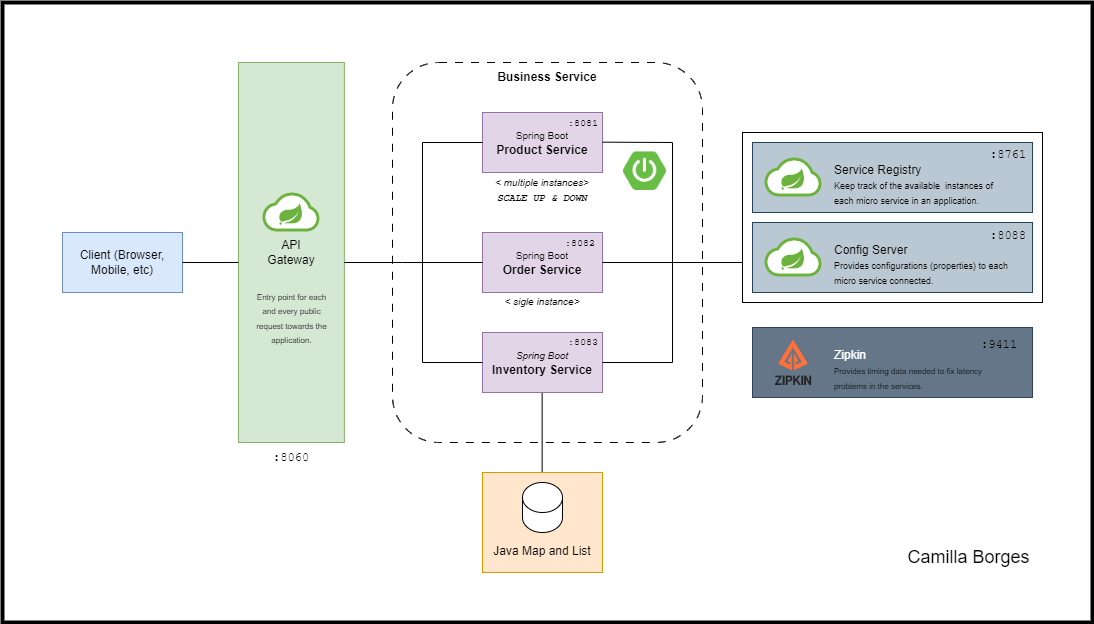

The diagram above was exported from draw.io. Its source (the exported page's mxGraphModel, read from the mxfile embedded in the PNG):
<mxGraphModel dx="2074" dy="1927" grid="1" gridSize="10" guides="1" tooltips="1" connect="1" arrows="1" fold="1" page="1" pageScale="1" pageWidth="827" pageHeight="1169" math="0" shadow="0">
  <root>
    <mxCell id="0" />
    <mxCell id="1" parent="0" />
    <mxCell id="s6QjxJ0AQ4HvvqiZi49K-3" value="" style="group" vertex="1" connectable="0" parent="1">
      <mxGeometry x="480" y="-450" width="1090" height="620" as="geometry" />
    </mxCell>
    <mxCell id="s6QjxJ0AQ4HvvqiZi49K-1" value="" style="rounded=0;whiteSpace=wrap;html=1;strokeWidth=4;movable=0;resizable=0;rotatable=0;deletable=0;editable=0;locked=1;connectable=0;" vertex="1" parent="s6QjxJ0AQ4HvvqiZi49K-3">
      <mxGeometry width="1090" height="620" as="geometry" />
    </mxCell>
    <mxCell id="ro8oL19yfvUdxwA7wSXU-46" value="" style="rounded=1;whiteSpace=wrap;html=1;fillColor=none;dashed=1;dashPattern=8 8;" parent="s6QjxJ0AQ4HvvqiZi49K-3" vertex="1">
      <mxGeometry x="390" y="60" width="310" height="380" as="geometry" />
    </mxCell>
    <mxCell id="ro8oL19yfvUdxwA7wSXU-2" value="Client (Browser, Mobile, etc)" style="rounded=0;whiteSpace=wrap;html=1;fillColor=#dae8fc;strokeColor=#6c8ebf;" parent="s6QjxJ0AQ4HvvqiZi49K-3" vertex="1">
      <mxGeometry x="60" y="230" width="120" height="60" as="geometry" />
    </mxCell>
    <mxCell id="ro8oL19yfvUdxwA7wSXU-3" value="API&lt;br&gt;Gateway" style="whiteSpace=wrap;html=1;rounded=0;fillColor=#d5e8d4;strokeColor=#82b366;" parent="s6QjxJ0AQ4HvvqiZi49K-3" vertex="1">
      <mxGeometry x="236" y="60" width="105.88" height="380" as="geometry" />
    </mxCell>
    <mxCell id="ro8oL19yfvUdxwA7wSXU-4" value="" style="edgeStyle=orthogonalEdgeStyle;rounded=0;orthogonalLoop=1;jettySize=auto;html=1;endArrow=none;endFill=0;" parent="s6QjxJ0AQ4HvvqiZi49K-3" source="ro8oL19yfvUdxwA7wSXU-2" target="ro8oL19yfvUdxwA7wSXU-3" edge="1">
      <mxGeometry relative="1" as="geometry">
        <Array as="points">
          <mxPoint x="240" y="260" />
          <mxPoint x="240" y="260" />
        </Array>
      </mxGeometry>
    </mxCell>
    <mxCell id="ro8oL19yfvUdxwA7wSXU-12" value="" style="shape=image;verticalLabelPosition=bottom;labelBackgroundColor=default;verticalAlign=top;aspect=fixed;imageAspect=0;image=https://avatars.githubusercontent.com/u/7815877?s=200&amp;v=4;" parent="s6QjxJ0AQ4HvvqiZi49K-3" vertex="1">
      <mxGeometry x="258.94000000000005" y="180" width="60" height="60" as="geometry" />
    </mxCell>
    <mxCell id="ro8oL19yfvUdxwA7wSXU-13" value="&lt;font style=&quot;font-size: 10px;&quot;&gt;Spring Boot&lt;/font&gt;&lt;br style=&quot;border-color: var(--border-color);&quot;&gt;&lt;b&gt;Order Service&lt;/b&gt;" style="whiteSpace=wrap;html=1;rounded=0;fillColor=#e1d5e7;strokeColor=#9673a6;" parent="s6QjxJ0AQ4HvvqiZi49K-3" vertex="1">
      <mxGeometry x="479.9999999999999" y="230" width="120" height="60" as="geometry" />
    </mxCell>
    <mxCell id="ro8oL19yfvUdxwA7wSXU-30" value="" style="edgeStyle=orthogonalEdgeStyle;rounded=0;orthogonalLoop=1;jettySize=auto;html=1;endArrow=none;endFill=0;" parent="s6QjxJ0AQ4HvvqiZi49K-3" source="ro8oL19yfvUdxwA7wSXU-3" target="ro8oL19yfvUdxwA7wSXU-13" edge="1">
      <mxGeometry relative="1" as="geometry">
        <Array as="points">
          <mxPoint x="400" y="260" />
          <mxPoint x="400" y="260" />
        </Array>
      </mxGeometry>
    </mxCell>
    <mxCell id="ro8oL19yfvUdxwA7wSXU-15" value="&lt;font style=&quot;border-color: var(--border-color); font-size: 10px;&quot;&gt;Spring Boot&lt;/font&gt;&lt;br style=&quot;border-color: var(--border-color);&quot;&gt;&lt;b style=&quot;border-color: var(--border-color);&quot;&gt;Product Service&lt;/b&gt;" style="whiteSpace=wrap;html=1;rounded=0;fillColor=#e1d5e7;strokeColor=#9673a6;" parent="s6QjxJ0AQ4HvvqiZi49K-3" vertex="1">
      <mxGeometry x="479.9999999999999" y="110" width="120" height="60" as="geometry" />
    </mxCell>
    <mxCell id="ro8oL19yfvUdxwA7wSXU-19" value="" style="endArrow=none;html=1;rounded=0;entryX=0;entryY=0.5;entryDx=0;entryDy=0;" parent="s6QjxJ0AQ4HvvqiZi49K-3" target="ro8oL19yfvUdxwA7wSXU-15" edge="1">
      <mxGeometry width="50" height="50" relative="1" as="geometry">
        <mxPoint x="420" y="140" as="sourcePoint" />
        <mxPoint x="450" y="150" as="targetPoint" />
      </mxGeometry>
    </mxCell>
    <mxCell id="ro8oL19yfvUdxwA7wSXU-20" value="" style="endArrow=none;html=1;rounded=0;" parent="s6QjxJ0AQ4HvvqiZi49K-3" edge="1">
      <mxGeometry width="50" height="50" relative="1" as="geometry">
        <mxPoint x="420" y="360" as="sourcePoint" />
        <mxPoint x="420" y="140" as="targetPoint" />
      </mxGeometry>
    </mxCell>
    <mxCell id="ro8oL19yfvUdxwA7wSXU-54" value="" style="edgeStyle=orthogonalEdgeStyle;rounded=0;orthogonalLoop=1;jettySize=auto;html=1;endArrow=none;endFill=0;" parent="s6QjxJ0AQ4HvvqiZi49K-3" edge="1">
      <mxGeometry relative="1" as="geometry">
        <mxPoint x="539.66" y="390" as="sourcePoint" />
        <mxPoint x="539.66" y="470.0000000000002" as="targetPoint" />
      </mxGeometry>
    </mxCell>
    <mxCell id="ro8oL19yfvUdxwA7wSXU-23" value="&lt;font style=&quot;font-size: 10px;&quot;&gt;&lt;i&gt;Spring Boot&lt;/i&gt;&lt;/font&gt;&lt;br style=&quot;border-color: var(--border-color);&quot;&gt;&lt;b&gt;Inventory Service&lt;/b&gt;" style="whiteSpace=wrap;html=1;rounded=0;fillColor=#e1d5e7;strokeColor=#9673a6;" parent="s6QjxJ0AQ4HvvqiZi49K-3" vertex="1">
      <mxGeometry x="479.9999999999999" y="330" width="120" height="60" as="geometry" />
    </mxCell>
    <mxCell id="ro8oL19yfvUdxwA7wSXU-27" value="&lt;font style=&quot;font-size: 10px;&quot;&gt;&lt;i&gt;&amp;lt; multiple instances&amp;gt;&lt;/i&gt;&lt;/font&gt;" style="text;html=1;strokeColor=none;fillColor=none;align=center;verticalAlign=middle;whiteSpace=wrap;rounded=0;" parent="s6QjxJ0AQ4HvvqiZi49K-3" vertex="1">
      <mxGeometry x="475" y="165" width="130" height="30" as="geometry" />
    </mxCell>
    <mxCell id="ro8oL19yfvUdxwA7wSXU-29" value="" style="endArrow=none;html=1;rounded=0;exitX=0;exitY=0.5;exitDx=0;exitDy=0;" parent="s6QjxJ0AQ4HvvqiZi49K-3" source="ro8oL19yfvUdxwA7wSXU-23" edge="1">
      <mxGeometry width="50" height="50" relative="1" as="geometry">
        <mxPoint x="130" y="210" as="sourcePoint" />
        <mxPoint x="420" y="360" as="targetPoint" />
      </mxGeometry>
    </mxCell>
    <mxCell id="ro8oL19yfvUdxwA7wSXU-31" value="" style="endArrow=none;html=1;rounded=0;" parent="s6QjxJ0AQ4HvvqiZi49K-3" edge="1">
      <mxGeometry width="50" height="50" relative="1" as="geometry">
        <mxPoint x="670" y="360" as="sourcePoint" />
        <mxPoint x="670" y="140" as="targetPoint" />
      </mxGeometry>
    </mxCell>
    <mxCell id="ro8oL19yfvUdxwA7wSXU-32" value="" style="edgeStyle=orthogonalEdgeStyle;rounded=0;orthogonalLoop=1;jettySize=auto;html=1;endArrow=none;endFill=0;" parent="s6QjxJ0AQ4HvvqiZi49K-3" edge="1">
      <mxGeometry relative="1" as="geometry">
        <mxPoint x="600" y="260" as="sourcePoint" />
        <mxPoint x="670" y="260" as="targetPoint" />
      </mxGeometry>
    </mxCell>
    <mxCell id="ro8oL19yfvUdxwA7wSXU-33" value="" style="endArrow=none;html=1;rounded=0;exitX=0;exitY=0.5;exitDx=0;exitDy=0;entryX=1;entryY=0.5;entryDx=0;entryDy=0;" parent="s6QjxJ0AQ4HvvqiZi49K-3" edge="1" target="ro8oL19yfvUdxwA7wSXU-23">
      <mxGeometry width="50" height="50" relative="1" as="geometry">
        <mxPoint x="670" y="360" as="sourcePoint" />
        <mxPoint x="610" y="360" as="targetPoint" />
      </mxGeometry>
    </mxCell>
    <mxCell id="ro8oL19yfvUdxwA7wSXU-34" value="" style="endArrow=none;html=1;rounded=0;" parent="s6QjxJ0AQ4HvvqiZi49K-3" edge="1">
      <mxGeometry width="50" height="50" relative="1" as="geometry">
        <mxPoint x="600" y="139.66000000000003" as="sourcePoint" />
        <mxPoint x="670" y="140" as="targetPoint" />
      </mxGeometry>
    </mxCell>
    <mxCell id="ro8oL19yfvUdxwA7wSXU-35" value="&lt;font style=&quot;font-size: 10px;&quot;&gt;&lt;i&gt;&amp;lt; sigle instance&amp;gt;&lt;/i&gt;&lt;/font&gt;" style="text;html=1;strokeColor=none;fillColor=none;align=center;verticalAlign=middle;whiteSpace=wrap;rounded=0;" parent="s6QjxJ0AQ4HvvqiZi49K-3" vertex="1">
      <mxGeometry x="475" y="286" width="130" height="25" as="geometry" />
    </mxCell>
    <mxCell id="ro8oL19yfvUdxwA7wSXU-36" value="" style="whiteSpace=wrap;html=1;rounded=0;fillColor=none;" parent="s6QjxJ0AQ4HvvqiZi49K-3" vertex="1">
      <mxGeometry x="740" y="130" width="300" height="170" as="geometry" />
    </mxCell>
    <mxCell id="ro8oL19yfvUdxwA7wSXU-38" value="" style="edgeStyle=orthogonalEdgeStyle;rounded=0;orthogonalLoop=1;jettySize=auto;html=1;endArrow=none;endFill=0;" parent="s6QjxJ0AQ4HvvqiZi49K-3" edge="1">
      <mxGeometry relative="1" as="geometry">
        <mxPoint x="670" y="260" as="sourcePoint" />
        <mxPoint x="740" y="260" as="targetPoint" />
      </mxGeometry>
    </mxCell>
    <mxCell id="ro8oL19yfvUdxwA7wSXU-39" value="&lt;span style=&quot;white-space: pre;&quot;&gt;&#09;&lt;/span&gt;&lt;span style=&quot;white-space: pre;&quot;&gt;&#09;&lt;/span&gt;&lt;span style=&quot;white-space: pre;&quot;&gt;&#09;&lt;/span&gt;Service Registry&lt;br&gt;&lt;span style=&quot;white-space: pre;&quot;&gt;&#09;&lt;/span&gt;&lt;span style=&quot;white-space: pre;&quot;&gt;&#09;&lt;/span&gt;&lt;span style=&quot;white-space: pre;&quot;&gt;&#09;&lt;/span&gt;" style="rounded=0;whiteSpace=wrap;html=1;align=left;fillColor=#bac8d3;strokeColor=#23445d;" parent="s6QjxJ0AQ4HvvqiZi49K-3" vertex="1">
      <mxGeometry x="750" y="140" width="280" height="70" as="geometry" />
    </mxCell>
    <mxCell id="ro8oL19yfvUdxwA7wSXU-37" value="" style="shape=image;verticalLabelPosition=bottom;labelBackgroundColor=default;verticalAlign=top;aspect=fixed;imageAspect=0;image=https://avatars.githubusercontent.com/u/7815877?s=200&amp;v=4;" parent="s6QjxJ0AQ4HvvqiZi49K-3" vertex="1">
      <mxGeometry x="761" y="145" width="60" height="60" as="geometry" />
    </mxCell>
    <mxCell id="ro8oL19yfvUdxwA7wSXU-40" value="" style="shape=image;verticalLabelPosition=bottom;labelBackgroundColor=default;verticalAlign=top;aspect=fixed;imageAspect=0;image=https://images.ctfassets.net/gt6dp23g0g38/5DqlQtFKecFlkqQ8YGDT2p/aa945b648f44dd872e9a1b89f7d203ef/springboot.png;" parent="s6QjxJ0AQ4HvvqiZi49K-3" vertex="1">
      <mxGeometry x="621" y="149.42000000000002" width="43" height="38.58" as="geometry" />
    </mxCell>
    <mxCell id="ro8oL19yfvUdxwA7wSXU-41" value="&lt;font style=&quot;font-size: 9px;&quot;&gt;Keep track of the available&amp;nbsp;&amp;nbsp;instances of &lt;br&gt;each micro service in an application.&lt;/font&gt;" style="text;html=1;align=left;verticalAlign=middle;resizable=0;points=[];autosize=1;strokeColor=none;fillColor=none;" parent="s6QjxJ0AQ4HvvqiZi49K-3" vertex="1">
      <mxGeometry x="830" y="170" width="180" height="40" as="geometry" />
    </mxCell>
    <mxCell id="ro8oL19yfvUdxwA7wSXU-43" value="&lt;span style=&quot;white-space: pre;&quot;&gt;&#09;&lt;/span&gt;&lt;span style=&quot;white-space: pre;&quot;&gt;&#09;&lt;/span&gt;&lt;span style=&quot;white-space: pre;&quot;&gt;&#09;&lt;/span&gt;Config Server&lt;br&gt;&lt;span style=&quot;white-space: pre;&quot;&gt;&#09;&lt;/span&gt;&lt;span style=&quot;white-space: pre;&quot;&gt;&#09;&lt;/span&gt;&lt;span style=&quot;white-space: pre;&quot;&gt;&#09;&lt;/span&gt;" style="rounded=0;whiteSpace=wrap;html=1;align=left;fillColor=#bac8d3;strokeColor=#23445d;" parent="s6QjxJ0AQ4HvvqiZi49K-3" vertex="1">
      <mxGeometry x="750" y="220" width="280" height="70" as="geometry" />
    </mxCell>
    <mxCell id="ro8oL19yfvUdxwA7wSXU-44" value="" style="shape=image;verticalLabelPosition=bottom;labelBackgroundColor=default;verticalAlign=top;aspect=fixed;imageAspect=0;image=https://avatars.githubusercontent.com/u/7815877?s=200&amp;v=4;" parent="s6QjxJ0AQ4HvvqiZi49K-3" vertex="1">
      <mxGeometry x="761" y="225" width="60" height="60" as="geometry" />
    </mxCell>
    <mxCell id="ro8oL19yfvUdxwA7wSXU-45" value="&lt;font style=&quot;font-size: 9px;&quot;&gt;Provides configurations (properties) to each&lt;br&gt;micro&amp;nbsp;service connected.&lt;/font&gt;" style="text;html=1;align=left;verticalAlign=middle;resizable=0;points=[];autosize=1;strokeColor=none;fillColor=none;" parent="s6QjxJ0AQ4HvvqiZi49K-3" vertex="1">
      <mxGeometry x="830" y="250" width="200" height="40" as="geometry" />
    </mxCell>
    <mxCell id="ro8oL19yfvUdxwA7wSXU-47" value="Business Service" style="text;html=1;strokeColor=none;fillColor=none;align=center;verticalAlign=middle;whiteSpace=wrap;rounded=0;fontStyle=1" parent="s6QjxJ0AQ4HvvqiZi49K-3" vertex="1">
      <mxGeometry x="480" y="60" width="130" height="30" as="geometry" />
    </mxCell>
    <mxCell id="ro8oL19yfvUdxwA7wSXU-51" value="&lt;font face=&quot;Courier New&quot; style=&quot;font-size: 10px;&quot;&gt;&lt;i&gt;&lt;b&gt;SCALE UP &amp;amp; DOWN&lt;/b&gt;&lt;/i&gt;&lt;/font&gt;" style="text;html=1;strokeColor=none;fillColor=none;align=center;verticalAlign=middle;whiteSpace=wrap;rounded=0;" parent="s6QjxJ0AQ4HvvqiZi49K-3" vertex="1">
      <mxGeometry x="475" y="180" width="130" height="30" as="geometry" />
    </mxCell>
    <mxCell id="ro8oL19yfvUdxwA7wSXU-52" value="&lt;font style=&quot;font-size: 8px;&quot;&gt;Entry point for each&lt;br&gt;and every public&lt;br&gt;request towards the&lt;br&gt;application.&lt;/font&gt;" style="text;html=1;align=center;verticalAlign=middle;resizable=0;points=[];autosize=1;strokeColor=none;fillColor=none;" parent="s6QjxJ0AQ4HvvqiZi49K-3" vertex="1">
      <mxGeometry x="243.94000000000005" y="280" width="90" height="70" as="geometry" />
    </mxCell>
    <mxCell id="ro8oL19yfvUdxwA7wSXU-53" value="&lt;br&gt;&lt;br&gt;&lt;br&gt;&lt;br&gt;Java Map and List" style="whiteSpace=wrap;html=1;rounded=0;fillColor=#ffe6cc;strokeColor=#d79b00;" parent="s6QjxJ0AQ4HvvqiZi49K-3" vertex="1">
      <mxGeometry x="480" y="470" width="120" height="100" as="geometry" />
    </mxCell>
    <mxCell id="ro8oL19yfvUdxwA7wSXU-55" value="" style="shape=cylinder3;whiteSpace=wrap;html=1;boundedLbl=1;backgroundOutline=1;size=15;" parent="s6QjxJ0AQ4HvvqiZi49K-3" vertex="1">
      <mxGeometry x="520" y="480" width="40" height="50" as="geometry" />
    </mxCell>
    <mxCell id="ro8oL19yfvUdxwA7wSXU-56" value="&lt;span style=&quot;white-space: pre;&quot;&gt;&#09;&lt;/span&gt;&lt;span style=&quot;white-space: pre;&quot;&gt;&#09;&lt;/span&gt;&lt;span style=&quot;white-space: pre;&quot;&gt;&#09;&lt;/span&gt;Zipkin&lt;br&gt;&lt;span style=&quot;white-space: pre;&quot;&gt;&#09;&lt;/span&gt;&lt;span style=&quot;white-space: pre;&quot;&gt;&#09;&lt;/span&gt;&lt;span style=&quot;white-space: pre;&quot;&gt;&#09;&lt;/span&gt;" style="rounded=0;whiteSpace=wrap;html=1;align=left;fillColor=#647687;strokeColor=#314354;fontColor=#ffffff;" parent="s6QjxJ0AQ4HvvqiZi49K-3" vertex="1">
      <mxGeometry x="750" y="325" width="280" height="70" as="geometry" />
    </mxCell>
    <mxCell id="ro8oL19yfvUdxwA7wSXU-58" value="&lt;font style=&quot;font-size: 8px;&quot;&gt;Provides timing data needed to fix latency &lt;br&gt;problems in the services.&lt;/font&gt;" style="text;html=1;align=left;verticalAlign=middle;resizable=0;points=[];autosize=1;strokeColor=none;fillColor=none;" parent="s6QjxJ0AQ4HvvqiZi49K-3" vertex="1">
      <mxGeometry x="830" y="355" width="170" height="40" as="geometry" />
    </mxCell>
    <mxCell id="ro8oL19yfvUdxwA7wSXU-60" value="" style="shape=image;verticalLabelPosition=bottom;labelBackgroundColor=default;verticalAlign=top;aspect=fixed;imageAspect=0;image=https://avatars.githubusercontent.com/u/11860887?s=280&amp;v=4;" parent="s6QjxJ0AQ4HvvqiZi49K-3" vertex="1">
      <mxGeometry x="766" y="335" width="50" height="50" as="geometry" />
    </mxCell>
    <mxCell id="G5Fuk59Cz1rz22-3qSC7-1" value="&lt;font face=&quot;Courier New&quot;&gt;:8060&lt;/font&gt;" style="text;html=1;strokeColor=none;fillColor=none;align=center;verticalAlign=middle;whiteSpace=wrap;rounded=0;" parent="s6QjxJ0AQ4HvvqiZi49K-3" vertex="1">
      <mxGeometry x="258.94000000000005" y="440" width="60" height="30" as="geometry" />
    </mxCell>
    <mxCell id="G5Fuk59Cz1rz22-3qSC7-2" value="&lt;font face=&quot;Courier New&quot;&gt;:8761&lt;/font&gt;" style="text;html=1;strokeColor=none;fillColor=none;align=center;verticalAlign=middle;whiteSpace=wrap;rounded=0;" parent="s6QjxJ0AQ4HvvqiZi49K-3" vertex="1">
      <mxGeometry x="976" y="137" width="60" height="30" as="geometry" />
    </mxCell>
    <mxCell id="G5Fuk59Cz1rz22-3qSC7-3" value="&lt;font face=&quot;Courier New&quot;&gt;:8088&lt;/font&gt;" style="text;html=1;strokeColor=none;fillColor=none;align=center;verticalAlign=middle;whiteSpace=wrap;rounded=0;" parent="s6QjxJ0AQ4HvvqiZi49K-3" vertex="1">
      <mxGeometry x="976" y="218" width="60" height="30" as="geometry" />
    </mxCell>
    <mxCell id="G5Fuk59Cz1rz22-3qSC7-4" value="&lt;font face=&quot;Courier New&quot;&gt;:9411&lt;/font&gt;" style="text;html=1;strokeColor=none;fillColor=none;align=center;verticalAlign=middle;whiteSpace=wrap;rounded=0;" parent="s6QjxJ0AQ4HvvqiZi49K-3" vertex="1">
      <mxGeometry x="967" y="327" width="60" height="30" as="geometry" />
    </mxCell>
    <mxCell id="G5Fuk59Cz1rz22-3qSC7-5" value="&lt;font face=&quot;Courier New&quot; style=&quot;font-size: 10px;&quot;&gt;:8081&lt;/font&gt;" style="text;html=1;strokeColor=none;fillColor=none;align=center;verticalAlign=middle;whiteSpace=wrap;rounded=0;" parent="s6QjxJ0AQ4HvvqiZi49K-3" vertex="1">
      <mxGeometry x="551" y="105" width="60" height="30" as="geometry" />
    </mxCell>
    <mxCell id="G5Fuk59Cz1rz22-3qSC7-6" value="&lt;font face=&quot;Courier New&quot; style=&quot;font-size: 10px;&quot;&gt;:8082&lt;/font&gt;" style="text;html=1;strokeColor=none;fillColor=none;align=center;verticalAlign=middle;whiteSpace=wrap;rounded=0;" parent="s6QjxJ0AQ4HvvqiZi49K-3" vertex="1">
      <mxGeometry x="548" y="225" width="60" height="30" as="geometry" />
    </mxCell>
    <mxCell id="G5Fuk59Cz1rz22-3qSC7-8" value="&lt;font face=&quot;Courier New&quot; style=&quot;font-size: 10px;&quot;&gt;:8083&lt;/font&gt;" style="text;html=1;strokeColor=none;fillColor=none;align=center;verticalAlign=middle;whiteSpace=wrap;rounded=0;" parent="s6QjxJ0AQ4HvvqiZi49K-3" vertex="1">
      <mxGeometry x="551" y="330" width="60" height="18" as="geometry" />
    </mxCell>
    <mxCell id="s6QjxJ0AQ4HvvqiZi49K-2" value="&lt;font style=&quot;font-size: 18px;&quot;&gt;Camilla Borges&lt;/font&gt;" style="text;html=1;strokeColor=none;fillColor=none;align=center;verticalAlign=middle;whiteSpace=wrap;rounded=0;" vertex="1" parent="s6QjxJ0AQ4HvvqiZi49K-3">
      <mxGeometry x="893" y="540" width="147" height="30" as="geometry" />
    </mxCell>
  </root>
</mxGraphModel>